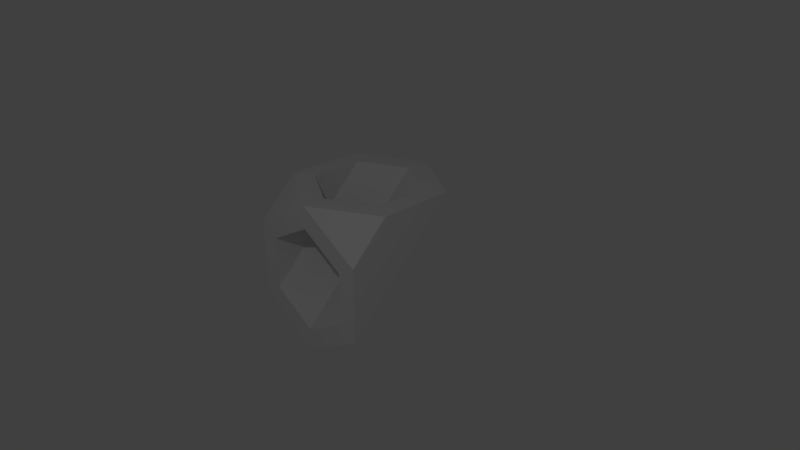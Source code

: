 # Source: pipebg1cornerout.blend  (saved by Blender 2.79.0; exported with 4.5.12 LTS)
import bpy
from mathutils import Matrix  # noqa: F401  (used for matrix-valued properties, if any)

bpy.ops.wm.read_factory_settings(use_empty=True)
scene = bpy.context.scene
scene.name = 'Scene'

# ---- collections
col_collection_1 = bpy.data.collections.new('Collection 1'); scene.collection.children.link(col_collection_1)

# ---- materials (node trees are filled in below, after node groups)
mat_pipecornerout = bpy.data.materials.new('pipecornerout')
mat_pipecornerout.alpha_threshold = 0.0
mat_pipecornerout.use_transparent_shadow = False
mat_pipecornerout.roughness = 0.5
mat_pipecornerout.specular_intensity = 1.0

# ---- material node trees

# ---- world
world_world = bpy.data.worlds.new('World'); scene.world = world_world
world_world.color = (0.05088, 0.05088, 0.05088)
world_world.use_sun_shadow = False
world_world.sun_shadow_jitter_overblur = 0.0
world_world.cycles.sampling_method = 'MANUAL'

# ---- cameras
cam_camera = bpy.data.cameras.new('Camera')
cam_camera.clip_end = 100.0
cam_camera.lens = 35.0
cam_camera.sensor_width = 32.0
cam_camera.sensor_height = 18.0
cam_camera.ortho_scale = 7.314
cam_camera.dof.focus_distance = 0.0
cam_camera.dof.aperture_fstop = 128.0

# ---- lights
light_lamp_001 = bpy.data.lights.new('Lamp.001', 'POINT')
light_lamp_001.transmission_factor = 0.0
light_lamp_001.cutoff_distance = 30.0
light_lamp_001.energy = 100.0
light_lamp_001.shadow_buffer_clip_start = 1.001
light_lamp_001.shadow_soft_size = 0.1
light_lamp_001.shadow_maximum_resolution = 0.006
light_lamp_001.use_absolute_resolution = True
light_lamp = bpy.data.lights.new('Lamp', 'POINT')
light_lamp.transmission_factor = 0.0
light_lamp.cutoff_distance = 30.0
light_lamp.energy = 100.0
light_lamp.shadow_buffer_clip_start = 1.001
light_lamp.shadow_soft_size = 0.1
light_lamp.shadow_maximum_resolution = 0.006
light_lamp.use_absolute_resolution = True

# ---- meshes
me_cylinder_004 = bpy.data.meshes.new('Cylinder.004')
me_cylinder_004.from_pydata([(0.0, 1.0, 1.0), (0.866, 0.5, 1.0), (0.866, -0.5, 1.0), (-8.742e-08, -1.0, -1.0), (-8.742e-08, -1.0, 1.0), (-0.866, -0.5, 1.0), (-0.866, 0.5, 1.0), (-0.6062, -0.35, 1.0), (0.6062, -0.35, 1.0), (0.6062, 0.35, 1.0), (0.0, 0.7, 1.0), (-6.12e-08, -0.7, 1.0), (-0.6062, 0.35, 1.0), (0.0, 1.0, 1.0), (-8.742e-08, 0.0, -0.7321), (0.866, -1.0, 0.5), (0.866, -1.0, -0.5), (-8.742e-08, -1.0, -1.0), (-0.866, -1.0, -0.5), (-0.866, -1.0, 0.5), (-0.6062, -1.0, -0.35), (0.6062, -1.0, -0.35), (0.6062, -1.0, 0.35), (0.0, -1.0, 0.7), (-6.12e-08, -1.0, -0.7), (-0.6062, -1.0, 0.35), (-8.742e-08, 0.7321, 0.0)], [], [(14, 18, 26), (16, 14, 26), (16, 26, 1), (18, 6, 26), (13, 26, 6), (13, 1, 26), (5, 6, 18, 19), (15, 16, 1, 2), (2, 4, 15), (5, 19, 4), (17, 14, 16), (18, 14, 17), (4, 11, 7, 5), (11, 4, 2, 8), (8, 2, 1, 9), (0, 10, 9, 1), (6, 12, 10, 13), (6, 5, 7, 12), (23, 4, 19, 25), (25, 19, 18, 20), (20, 18, 17, 24), (24, 17, 16, 21), (21, 16, 15, 22), (15, 4, 23, 22), (10, 24, 21, 9), (12, 20, 24, 10), (7, 25, 20, 12), (11, 23, 25, 7), (8, 22, 23, 11), (9, 21, 22, 8)])
_uv = me_cylinder_004.uv_layers.new(name='UVMap')
_uv.uv.foreach_set('vector', [0.6316, 0.6766, 0.433, 0.5698, 0.7689, 0.5698, 0.433, 0.5691, 0.6316, 0.4623, 0.7689, 0.5691, 0.001565, 0.6238, 0.2107, 0.4156, 0.2815, 0.6236, 0.0003344, 0.6243, 0.3566, 0.6243, 0.2654, 0.8306, 0.4302, 0.7752, 0.2654, 0.8306, 0.3566, 0.6243, 0.4323, 0.5497, 0.2815, 0.6236, 0.2107, 0.4156, 0.9735, 0.2378, 0.8547, 0.3566, 0.8547, 0.0003344, 0.9735, 0.1191, 0.5517, 0.9997, 0.433, 0.8809, 0.7892, 0.8809, 0.6705, 0.9997, 0.947, 0.9997, 0.7899, 0.9403, 0.947, 0.8809, 0.7695, 0.8524, 0.8115, 0.7413, 0.9375, 0.8524, 0.4676, 0.4048, 0.6316, 0.4623, 0.433, 0.5691, 0.433, 0.5698, 0.6316, 0.6766, 0.4676, 0.7341, 0.0003344, 0.8312, 0.05072, 0.8312, 0.1095, 0.9331, 0.08431, 0.9767, 0.4834, 0.8802, 0.433, 0.8802, 0.5169, 0.7348, 0.5421, 0.7784, 0.5421, 0.7784, 0.5169, 0.7348, 0.6849, 0.7348, 0.6597, 0.7784, 0.7689, 0.8802, 0.7185, 0.8802, 0.6597, 0.7784, 0.6849, 0.7348, 0.2523, 0.9767, 0.2271, 0.9331, 0.2858, 0.8312, 0.3362, 0.8312, 0.2523, 0.9767, 0.08431, 0.9767, 0.1095, 0.9331, 0.2271, 0.9331, 0.915, 0.6903, 0.915, 0.7407, 0.7695, 0.6567, 0.8132, 0.6315, 0.8132, 0.6315, 0.7695, 0.6567, 0.7695, 0.4887, 0.8132, 0.5139, 0.8132, 0.5139, 0.7695, 0.4887, 0.915, 0.4048, 0.915, 0.4552, 0.7086, 0.05072, 0.7086, 0.0003344, 0.854, 0.08436, 0.8104, 0.1095, 0.8104, 0.1095, 0.854, 0.08436, 0.854, 0.2523, 0.8104, 0.2271, 0.854, 0.2523, 0.7085, 0.3362, 0.7085, 0.2858, 0.8104, 0.2271, 0.7078, 0.3034, 0.3041, 0.3034, 0.3456, 0.1934, 0.6663, 0.1934, 0.1934, 0.3625, 0.1934, 0.0419, 0.3034, 0.0003344, 0.3034, 0.4041, 0.1103, 0.2794, 0.1103, 0.125, 0.1934, 0.0419, 0.1934, 0.3625, 0.0003344, 0.2378, 0.0003344, 0.1666, 0.1103, 0.125, 0.1103, 0.2794, 0.5831, 0.1103, 0.4288, 0.1103, 0.4703, 0.0003344, 0.5416, 0.0003344, 0.6663, 0.1934, 0.3456, 0.1934, 0.4288, 0.1103, 0.5831, 0.1103])
me_cylinder_004.materials.append(mat_pipecornerout)
me_cylinder_004.use_remesh_preserve_volume = False
me_cylinder_004.use_remesh_preserve_attributes = False
me_cylinder_004.use_mirror_vertex_groups = False
me_cylinder_004.update()

# ---- objects
ob_cylinder_003 = bpy.data.objects.new('Cylinder.003', me_cylinder_004)
ob_lamp_001 = bpy.data.objects.new('Lamp.001', light_lamp_001)
ob_lamp = bpy.data.objects.new('Lamp', light_lamp)
ob_camera = bpy.data.objects.new('Camera', cam_camera)

# ---- transforms, parenting, visibility, modifiers, constraints
ob_cylinder_003.location = (0.0, 0.0, 0.0)
ob_cylinder_003.lineart.crease_threshold = 0.0
ob_lamp_001.location = (4.076, -5.297, 5.904)
ob_lamp_001.rotation_euler = (0.6503, 0.05522, 1.866)
ob_lamp_001.scale = (1.0, 1.0, 1.0)
ob_lamp_001.lock_rotations_4d = False
ob_lamp_001.empty_display_type = 'ARROWS'
ob_lamp_001.color = (0.0, 0.0, 0.0, 0.0)
ob_lamp_001.lineart.crease_threshold = 0.0
ob_lamp.location = (-5.364, 5.39, -5.624)
ob_lamp.rotation_euler = (0.6503, 0.05522, 1.866)
ob_lamp.lock_rotations_4d = False
ob_lamp.empty_display_type = 'ARROWS'
ob_lamp.color = (0.0, 0.0, 0.0, 0.0)
ob_lamp.lineart.crease_threshold = 0.0
ob_camera.location = (7.481, -6.508, 5.344)
ob_camera.rotation_euler = (1.109, 0.0, 0.8149)
ob_camera.lock_rotations_4d = False
ob_camera.empty_display_type = 'ARROWS'
ob_camera.color = (0.0, 0.0, 0.0, 0.0)
ob_camera.display_type = 'WIRE'
ob_camera.lineart.crease_threshold = 0.0

# ---- collection membership
col_collection_1.objects.link(ob_cylinder_003)
col_collection_1.objects.link(ob_lamp_001)
col_collection_1.objects.link(ob_lamp)
col_collection_1.objects.link(ob_camera)

# ---- scene / render settings (as saved in the file)
scene.camera = ob_camera
scene.frame_start = 1; scene.frame_end = 250; scene.frame_set(1)
scene.render.engine = 'BLENDER_EEVEE_NEXT'
scene.render.resolution_percentage = 50
scene.render.dither_intensity = 0.0
scene.cycles.use_denoising = False
scene.cycles.samples = 128
scene.cycles.sampling_pattern = 'TABULATED_SOBOL'
scene.cycles.use_adaptive_sampling = False
scene.cycles.use_light_tree = False
scene.cycles.blur_glossy = 0.0
scene.cycles.sample_clamp_indirect = 0.0
scene.view_settings.view_transform = 'Standard'
bpy.context.view_layer.update()
